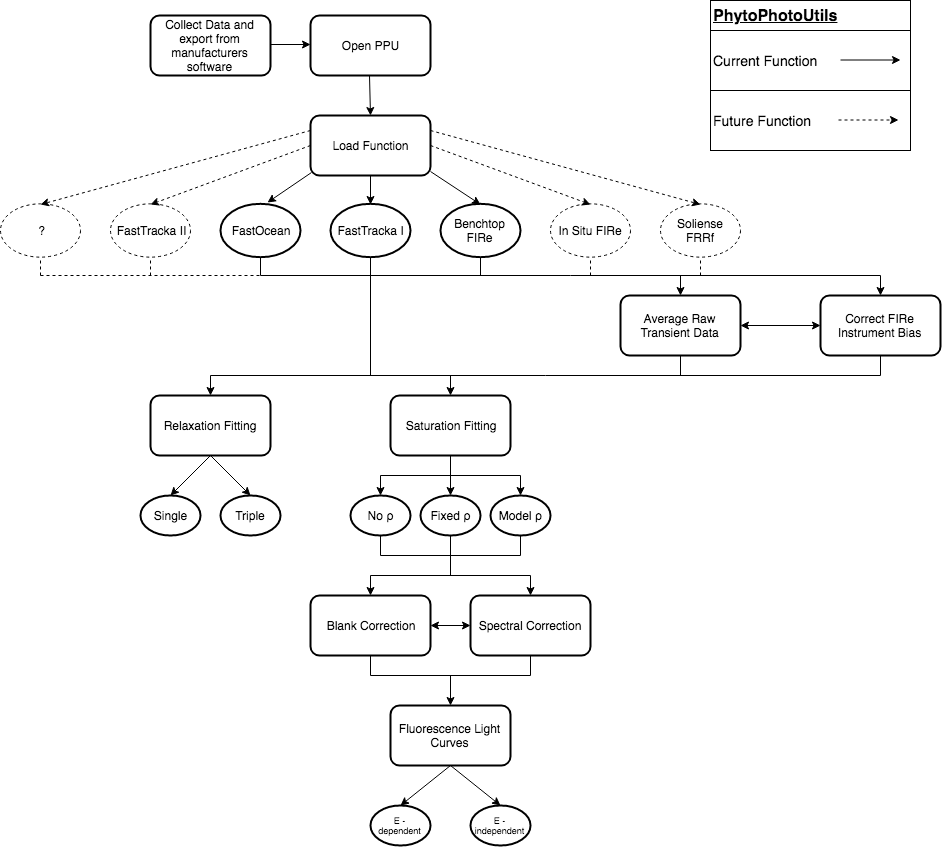

The diagram above was exported from draw.io. Its source (the exported page's mxGraphModel, read from the mxfile embedded in the PNG):
<mxGraphModel dx="2164" dy="939" grid="1" gridSize="10" guides="1" tooltips="1" connect="1" arrows="1" fold="1" page="1" pageScale="1" pageWidth="1169" pageHeight="827" math="0" shadow="0">
  <root>
    <mxCell id="0" />
    <mxCell id="1" parent="0" />
    <mxCell id="csdPkYbzdXV8fMB4qt3f-1" value="Collect Data and export from manufacturers software" style="rounded=1;whiteSpace=wrap;html=1;strokeWidth=2;" parent="1" vertex="1">
      <mxGeometry x="40" y="20" width="120" height="60" as="geometry" />
    </mxCell>
    <mxCell id="csdPkYbzdXV8fMB4qt3f-3" value="Open PPU" style="rounded=1;whiteSpace=wrap;html=1;strokeWidth=2;" parent="1" vertex="1">
      <mxGeometry x="200" y="20" width="120" height="60" as="geometry" />
    </mxCell>
    <mxCell id="csdPkYbzdXV8fMB4qt3f-4" value="Load Function" style="rounded=1;whiteSpace=wrap;html=1;strokeWidth=2;" parent="1" vertex="1">
      <mxGeometry x="200" y="120" width="120" height="60" as="geometry" />
    </mxCell>
    <mxCell id="csdPkYbzdXV8fMB4qt3f-5" value="FastOcean" style="ellipse;whiteSpace=wrap;html=1;aspect=fixed;strokeWidth=2;" parent="1" vertex="1">
      <mxGeometry x="110" y="208.5" width="80" height="53.33" as="geometry" />
    </mxCell>
    <mxCell id="csdPkYbzdXV8fMB4qt3f-6" value="FastTracka I" style="ellipse;whiteSpace=wrap;html=1;aspect=fixed;strokeWidth=2;" parent="1" vertex="1">
      <mxGeometry x="220" y="208.5" width="80" height="53.33" as="geometry" />
    </mxCell>
    <mxCell id="csdPkYbzdXV8fMB4qt3f-7" value="Benchtop FIRe" style="ellipse;whiteSpace=wrap;html=1;aspect=fixed;strokeWidth=2;" parent="1" vertex="1">
      <mxGeometry x="330" y="208.5" width="80" height="53.33" as="geometry" />
    </mxCell>
    <mxCell id="csdPkYbzdXV8fMB4qt3f-8" value="Average Raw Transient Data" style="rounded=1;whiteSpace=wrap;html=1;strokeWidth=2;" parent="1" vertex="1">
      <mxGeometry x="510" y="300" width="120" height="60" as="geometry" />
    </mxCell>
    <mxCell id="csdPkYbzdXV8fMB4qt3f-9" value="" style="endArrow=classic;html=1;" parent="1" edge="1">
      <mxGeometry width="50" height="50" relative="1" as="geometry">
        <mxPoint x="160" y="49" as="sourcePoint" />
        <mxPoint x="200" y="49" as="targetPoint" />
      </mxGeometry>
    </mxCell>
    <mxCell id="csdPkYbzdXV8fMB4qt3f-10" value="" style="endArrow=classic;html=1;entryX=0.5;entryY=0;entryDx=0;entryDy=0;" parent="1" target="csdPkYbzdXV8fMB4qt3f-4" edge="1">
      <mxGeometry width="50" height="50" relative="1" as="geometry">
        <mxPoint x="259" y="80" as="sourcePoint" />
        <mxPoint x="259" y="110" as="targetPoint" />
      </mxGeometry>
    </mxCell>
    <mxCell id="csdPkYbzdXV8fMB4qt3f-11" value="" style="endArrow=classic;html=1;entryX=0.588;entryY=-0.032;entryDx=0;entryDy=0;entryPerimeter=0;" parent="1" target="csdPkYbzdXV8fMB4qt3f-5" edge="1">
      <mxGeometry width="50" height="50" relative="1" as="geometry">
        <mxPoint x="201" y="177" as="sourcePoint" />
        <mxPoint x="161" y="216" as="targetPoint" />
      </mxGeometry>
    </mxCell>
    <mxCell id="csdPkYbzdXV8fMB4qt3f-12" value="" style="endArrow=classic;html=1;entryX=0.5;entryY=0;entryDx=0;entryDy=0;exitX=1.008;exitY=0.933;exitDx=0;exitDy=0;exitPerimeter=0;" parent="1" target="csdPkYbzdXV8fMB4qt3f-7" edge="1">
      <mxGeometry width="50" height="50" relative="1" as="geometry">
        <mxPoint x="320" y="176" as="sourcePoint" />
        <mxPoint x="360" y="218" as="targetPoint" />
      </mxGeometry>
    </mxCell>
    <mxCell id="csdPkYbzdXV8fMB4qt3f-14" value="" style="endArrow=classic;html=1;entryX=0.5;entryY=0;entryDx=0;entryDy=0;" parent="1" target="csdPkYbzdXV8fMB4qt3f-6" edge="1">
      <mxGeometry width="50" height="50" relative="1" as="geometry">
        <mxPoint x="260" y="180" as="sourcePoint" />
        <mxPoint x="270" y="130" as="targetPoint" />
      </mxGeometry>
    </mxCell>
    <mxCell id="csdPkYbzdXV8fMB4qt3f-15" value="Saturation Fitting" style="rounded=1;whiteSpace=wrap;html=1;strokeWidth=2;" parent="1" vertex="1">
      <mxGeometry x="280" y="400" width="120" height="60" as="geometry" />
    </mxCell>
    <mxCell id="csdPkYbzdXV8fMB4qt3f-16" value="Relaxation Fitting" style="rounded=1;whiteSpace=wrap;html=1;strokeWidth=2;" parent="1" vertex="1">
      <mxGeometry x="40" y="400" width="120" height="60" as="geometry" />
    </mxCell>
    <mxCell id="csdPkYbzdXV8fMB4qt3f-17" value="Correct FIRe Instrument Bias" style="rounded=1;whiteSpace=wrap;html=1;strokeWidth=2;" parent="1" vertex="1">
      <mxGeometry x="710" y="300" width="120" height="60" as="geometry" />
    </mxCell>
    <mxCell id="csdPkYbzdXV8fMB4qt3f-18" value="" style="endArrow=none;html=1;" parent="1" edge="1">
      <mxGeometry width="50" height="50" relative="1" as="geometry">
        <mxPoint x="770" y="280" as="sourcePoint" />
        <mxPoint x="150" y="280" as="targetPoint" />
      </mxGeometry>
    </mxCell>
    <mxCell id="csdPkYbzdXV8fMB4qt3f-19" value="" style="endArrow=classic;startArrow=classic;html=1;entryX=0;entryY=0.5;entryDx=0;entryDy=0;exitX=1;exitY=0.5;exitDx=0;exitDy=0;" parent="1" source="csdPkYbzdXV8fMB4qt3f-8" target="csdPkYbzdXV8fMB4qt3f-17" edge="1">
      <mxGeometry width="50" height="50" relative="1" as="geometry">
        <mxPoint x="645" y="355" as="sourcePoint" />
        <mxPoint x="695" y="305" as="targetPoint" />
      </mxGeometry>
    </mxCell>
    <mxCell id="csdPkYbzdXV8fMB4qt3f-21" value="" style="endArrow=classic;html=1;" parent="1" target="csdPkYbzdXV8fMB4qt3f-17" edge="1">
      <mxGeometry width="50" height="50" relative="1" as="geometry">
        <mxPoint x="770" y="280" as="sourcePoint" />
        <mxPoint x="820" y="230" as="targetPoint" />
      </mxGeometry>
    </mxCell>
    <mxCell id="csdPkYbzdXV8fMB4qt3f-22" value="" style="endArrow=classic;html=1;entryX=0.5;entryY=0;entryDx=0;entryDy=0;" parent="1" target="csdPkYbzdXV8fMB4qt3f-8" edge="1">
      <mxGeometry width="50" height="50" relative="1" as="geometry">
        <mxPoint x="570" y="280" as="sourcePoint" />
        <mxPoint x="595" y="250" as="targetPoint" />
      </mxGeometry>
    </mxCell>
    <mxCell id="csdPkYbzdXV8fMB4qt3f-27" value="" style="endArrow=none;html=1;entryX=0.5;entryY=1;entryDx=0;entryDy=0;" parent="1" target="csdPkYbzdXV8fMB4qt3f-5" edge="1">
      <mxGeometry width="50" height="50" relative="1" as="geometry">
        <mxPoint x="150" y="280" as="sourcePoint" />
        <mxPoint x="90" y="470" as="targetPoint" />
      </mxGeometry>
    </mxCell>
    <mxCell id="csdPkYbzdXV8fMB4qt3f-28" value="" style="endArrow=none;html=1;entryX=0.5;entryY=1;entryDx=0;entryDy=0;" parent="1" target="csdPkYbzdXV8fMB4qt3f-6" edge="1">
      <mxGeometry width="50" height="50" relative="1" as="geometry">
        <mxPoint x="260" y="280" as="sourcePoint" />
        <mxPoint x="140" y="272" as="targetPoint" />
      </mxGeometry>
    </mxCell>
    <mxCell id="csdPkYbzdXV8fMB4qt3f-29" value="" style="endArrow=none;html=1;entryX=0.5;entryY=1;entryDx=0;entryDy=0;" parent="1" target="csdPkYbzdXV8fMB4qt3f-7" edge="1">
      <mxGeometry width="50" height="50" relative="1" as="geometry">
        <mxPoint x="370" y="280" as="sourcePoint" />
        <mxPoint x="150" y="282" as="targetPoint" />
      </mxGeometry>
    </mxCell>
    <mxCell id="csdPkYbzdXV8fMB4qt3f-30" value="" style="endArrow=none;html=1;" parent="1" edge="1">
      <mxGeometry width="50" height="50" relative="1" as="geometry">
        <mxPoint x="100" y="380" as="sourcePoint" />
        <mxPoint x="770" y="380" as="targetPoint" />
      </mxGeometry>
    </mxCell>
    <mxCell id="csdPkYbzdXV8fMB4qt3f-31" value="" style="endArrow=none;html=1;entryX=0.5;entryY=1;entryDx=0;entryDy=0;" parent="1" target="csdPkYbzdXV8fMB4qt3f-17" edge="1">
      <mxGeometry width="50" height="50" relative="1" as="geometry">
        <mxPoint x="770" y="380" as="sourcePoint" />
        <mxPoint x="810" y="410" as="targetPoint" />
      </mxGeometry>
    </mxCell>
    <mxCell id="csdPkYbzdXV8fMB4qt3f-33" value="" style="endArrow=none;html=1;entryX=0.5;entryY=1;entryDx=0;entryDy=0;" parent="1" target="csdPkYbzdXV8fMB4qt3f-8" edge="1">
      <mxGeometry width="50" height="50" relative="1" as="geometry">
        <mxPoint x="570" y="380" as="sourcePoint" />
        <mxPoint x="610" y="390" as="targetPoint" />
      </mxGeometry>
    </mxCell>
    <mxCell id="csdPkYbzdXV8fMB4qt3f-34" value="FastTracka II" style="ellipse;whiteSpace=wrap;html=1;aspect=fixed;dashed=1;" parent="1" vertex="1">
      <mxGeometry y="208.5" width="80" height="53.33" as="geometry" />
    </mxCell>
    <mxCell id="csdPkYbzdXV8fMB4qt3f-35" value="In Situ FIRe" style="ellipse;whiteSpace=wrap;html=1;aspect=fixed;dashed=1;strokeWidth=1;" parent="1" vertex="1">
      <mxGeometry x="440" y="208.5" width="80" height="53.33" as="geometry" />
    </mxCell>
    <mxCell id="csdPkYbzdXV8fMB4qt3f-36" value="" style="endArrow=none;dashed=1;html=1;" parent="1" edge="1">
      <mxGeometry width="50" height="50" relative="1" as="geometry">
        <mxPoint x="-70" y="280" as="sourcePoint" />
        <mxPoint x="150" y="280" as="targetPoint" />
      </mxGeometry>
    </mxCell>
    <mxCell id="csdPkYbzdXV8fMB4qt3f-37" value="" style="endArrow=none;dashed=1;html=1;entryX=0.5;entryY=1;entryDx=0;entryDy=0;" parent="1" target="csdPkYbzdXV8fMB4qt3f-34" edge="1">
      <mxGeometry width="50" height="50" relative="1" as="geometry">
        <mxPoint x="40" y="280" as="sourcePoint" />
        <mxPoint x="60" y="290" as="targetPoint" />
      </mxGeometry>
    </mxCell>
    <mxCell id="csdPkYbzdXV8fMB4qt3f-38" value="" style="endArrow=none;dashed=1;html=1;entryX=0.5;entryY=1;entryDx=0;entryDy=0;" parent="1" target="csdPkYbzdXV8fMB4qt3f-35" edge="1">
      <mxGeometry width="50" height="50" relative="1" as="geometry">
        <mxPoint x="480" y="280" as="sourcePoint" />
        <mxPoint x="480" y="300" as="targetPoint" />
      </mxGeometry>
    </mxCell>
    <mxCell id="csdPkYbzdXV8fMB4qt3f-41" value="No ρ" style="ellipse;whiteSpace=wrap;html=1;aspect=fixed;strokeWidth=2;" parent="1" vertex="1">
      <mxGeometry x="240" y="500" width="60" height="40" as="geometry" />
    </mxCell>
    <mxCell id="csdPkYbzdXV8fMB4qt3f-42" value="Fixed ρ" style="ellipse;whiteSpace=wrap;html=1;aspect=fixed;strokeWidth=2;" parent="1" vertex="1">
      <mxGeometry x="310" y="500" width="60" height="40" as="geometry" />
    </mxCell>
    <mxCell id="csdPkYbzdXV8fMB4qt3f-44" value="Model ρ" style="ellipse;whiteSpace=wrap;html=1;aspect=fixed;strokeWidth=2;" parent="1" vertex="1">
      <mxGeometry x="380" y="500" width="60" height="40" as="geometry" />
    </mxCell>
    <mxCell id="csdPkYbzdXV8fMB4qt3f-45" value="" style="endArrow=none;html=1;" parent="1" edge="1">
      <mxGeometry width="50" height="50" relative="1" as="geometry">
        <mxPoint x="260" y="380" as="sourcePoint" />
        <mxPoint x="260" y="280" as="targetPoint" />
      </mxGeometry>
    </mxCell>
    <mxCell id="csdPkYbzdXV8fMB4qt3f-47" value="" style="endArrow=classic;html=1;exitX=0;exitY=0.5;exitDx=0;exitDy=0;entryX=0.5;entryY=0;entryDx=0;entryDy=0;dashed=1;" parent="1" source="csdPkYbzdXV8fMB4qt3f-4" target="csdPkYbzdXV8fMB4qt3f-34" edge="1">
      <mxGeometry width="50" height="50" relative="1" as="geometry">
        <mxPoint x="50" y="210" as="sourcePoint" />
        <mxPoint x="30" y="180" as="targetPoint" />
      </mxGeometry>
    </mxCell>
    <mxCell id="csdPkYbzdXV8fMB4qt3f-48" value="" style="endArrow=classic;html=1;dashed=1;entryX=0.5;entryY=0;entryDx=0;entryDy=0;exitX=1;exitY=0.5;exitDx=0;exitDy=0;" parent="1" source="csdPkYbzdXV8fMB4qt3f-4" target="csdPkYbzdXV8fMB4qt3f-35" edge="1">
      <mxGeometry width="50" height="50" relative="1" as="geometry">
        <mxPoint x="420" y="200" as="sourcePoint" />
        <mxPoint x="470" y="150" as="targetPoint" />
      </mxGeometry>
    </mxCell>
    <mxCell id="csdPkYbzdXV8fMB4qt3f-50" value="" style="endArrow=none;html=1;entryX=0.5;entryY=1;entryDx=0;entryDy=0;" parent="1" target="csdPkYbzdXV8fMB4qt3f-15" edge="1">
      <mxGeometry width="50" height="50" relative="1" as="geometry">
        <mxPoint x="340" y="480" as="sourcePoint" />
        <mxPoint x="255" y="435" as="targetPoint" />
      </mxGeometry>
    </mxCell>
    <mxCell id="csdPkYbzdXV8fMB4qt3f-51" value="" style="endArrow=none;html=1;" parent="1" edge="1">
      <mxGeometry width="50" height="50" relative="1" as="geometry">
        <mxPoint x="270" y="480" as="sourcePoint" />
        <mxPoint x="410" y="480" as="targetPoint" />
      </mxGeometry>
    </mxCell>
    <mxCell id="csdPkYbzdXV8fMB4qt3f-52" value="" style="endArrow=classic;html=1;" parent="1" edge="1">
      <mxGeometry width="50" height="50" relative="1" as="geometry">
        <mxPoint x="270" y="480" as="sourcePoint" />
        <mxPoint x="270" y="500" as="targetPoint" />
      </mxGeometry>
    </mxCell>
    <mxCell id="csdPkYbzdXV8fMB4qt3f-53" value="" style="endArrow=classic;html=1;" parent="1" target="csdPkYbzdXV8fMB4qt3f-42" edge="1">
      <mxGeometry width="50" height="50" relative="1" as="geometry">
        <mxPoint x="340" y="480" as="sourcePoint" />
        <mxPoint x="260" y="560" as="targetPoint" />
      </mxGeometry>
    </mxCell>
    <mxCell id="csdPkYbzdXV8fMB4qt3f-54" value="" style="endArrow=classic;html=1;" parent="1" target="csdPkYbzdXV8fMB4qt3f-44" edge="1">
      <mxGeometry width="50" height="50" relative="1" as="geometry">
        <mxPoint x="410" y="480" as="sourcePoint" />
        <mxPoint x="260" y="560" as="targetPoint" />
      </mxGeometry>
    </mxCell>
    <mxCell id="csdPkYbzdXV8fMB4qt3f-56" value="Single" style="ellipse;whiteSpace=wrap;html=1;aspect=fixed;strokeWidth=2;" parent="1" vertex="1">
      <mxGeometry x="30" y="500" width="60" height="40" as="geometry" />
    </mxCell>
    <mxCell id="csdPkYbzdXV8fMB4qt3f-57" value="Triple" style="ellipse;whiteSpace=wrap;html=1;aspect=fixed;strokeWidth=2;" parent="1" vertex="1">
      <mxGeometry x="110" y="500" width="60" height="40" as="geometry" />
    </mxCell>
    <mxCell id="csdPkYbzdXV8fMB4qt3f-64" value="Blank Correction" style="rounded=1;whiteSpace=wrap;html=1;strokeWidth=2;" parent="1" vertex="1">
      <mxGeometry x="200" y="600" width="120" height="60" as="geometry" />
    </mxCell>
    <mxCell id="csdPkYbzdXV8fMB4qt3f-65" value="Spectral Correction" style="rounded=1;whiteSpace=wrap;html=1;strokeWidth=2;" parent="1" vertex="1">
      <mxGeometry x="360" y="600" width="120" height="60" as="geometry" />
    </mxCell>
    <mxCell id="csdPkYbzdXV8fMB4qt3f-66" value="Fluorescence Light Curves" style="rounded=1;whiteSpace=wrap;html=1;strokeWidth=2;" parent="1" vertex="1">
      <mxGeometry x="280" y="710" width="120" height="60" as="geometry" />
    </mxCell>
    <mxCell id="csdPkYbzdXV8fMB4qt3f-67" value="E - dependent" style="ellipse;whiteSpace=wrap;html=1;aspect=fixed;fontSize=9;strokeWidth=2;" parent="1" vertex="1">
      <mxGeometry x="260" y="810" width="60" height="40" as="geometry" />
    </mxCell>
    <mxCell id="csdPkYbzdXV8fMB4qt3f-68" value="E - independent" style="ellipse;whiteSpace=wrap;html=1;aspect=fixed;fontSize=9;strokeWidth=2;" parent="1" vertex="1">
      <mxGeometry x="360" y="810" width="60" height="40" as="geometry" />
    </mxCell>
    <mxCell id="csdPkYbzdXV8fMB4qt3f-69" value="" style="endArrow=none;html=1;fontSize=9;" parent="1" edge="1">
      <mxGeometry width="50" height="50" relative="1" as="geometry">
        <mxPoint x="410" y="560" as="sourcePoint" />
        <mxPoint x="270" y="560" as="targetPoint" />
      </mxGeometry>
    </mxCell>
    <mxCell id="csdPkYbzdXV8fMB4qt3f-70" value="" style="endArrow=classic;startArrow=classic;html=1;fontSize=9;entryX=0;entryY=0.5;entryDx=0;entryDy=0;" parent="1" source="csdPkYbzdXV8fMB4qt3f-64" target="csdPkYbzdXV8fMB4qt3f-65" edge="1">
      <mxGeometry width="50" height="50" relative="1" as="geometry">
        <mxPoint x="65" y="680" as="sourcePoint" />
        <mxPoint x="115" y="630" as="targetPoint" />
      </mxGeometry>
    </mxCell>
    <mxCell id="csdPkYbzdXV8fMB4qt3f-71" value="" style="endArrow=none;html=1;fontSize=9;entryX=0.5;entryY=1;entryDx=0;entryDy=0;" parent="1" target="csdPkYbzdXV8fMB4qt3f-41" edge="1">
      <mxGeometry width="50" height="50" relative="1" as="geometry">
        <mxPoint x="270" y="560" as="sourcePoint" />
        <mxPoint x="180" y="600" as="targetPoint" />
      </mxGeometry>
    </mxCell>
    <mxCell id="csdPkYbzdXV8fMB4qt3f-72" value="" style="endArrow=none;html=1;fontSize=9;entryX=0.5;entryY=1;entryDx=0;entryDy=0;" parent="1" target="csdPkYbzdXV8fMB4qt3f-44" edge="1">
      <mxGeometry width="50" height="50" relative="1" as="geometry">
        <mxPoint x="410" y="560" as="sourcePoint" />
        <mxPoint x="550" y="530" as="targetPoint" />
      </mxGeometry>
    </mxCell>
    <mxCell id="csdPkYbzdXV8fMB4qt3f-73" value="" style="endArrow=none;html=1;fontSize=9;entryX=0.5;entryY=1;entryDx=0;entryDy=0;" parent="1" target="csdPkYbzdXV8fMB4qt3f-42" edge="1">
      <mxGeometry width="50" height="50" relative="1" as="geometry">
        <mxPoint x="340" y="560" as="sourcePoint" />
        <mxPoint x="230" y="540" as="targetPoint" />
      </mxGeometry>
    </mxCell>
    <mxCell id="csdPkYbzdXV8fMB4qt3f-74" value="" style="endArrow=none;html=1;fontSize=9;" parent="1" edge="1">
      <mxGeometry width="50" height="50" relative="1" as="geometry">
        <mxPoint x="420" y="580" as="sourcePoint" />
        <mxPoint x="260" y="580" as="targetPoint" />
      </mxGeometry>
    </mxCell>
    <mxCell id="csdPkYbzdXV8fMB4qt3f-75" value="" style="endArrow=classic;html=1;fontSize=9;entryX=0.5;entryY=0;entryDx=0;entryDy=0;" parent="1" target="csdPkYbzdXV8fMB4qt3f-64" edge="1">
      <mxGeometry width="50" height="50" relative="1" as="geometry">
        <mxPoint x="260" y="580" as="sourcePoint" />
        <mxPoint x="60" y="850" as="targetPoint" />
      </mxGeometry>
    </mxCell>
    <mxCell id="csdPkYbzdXV8fMB4qt3f-76" value="" style="endArrow=classic;html=1;fontSize=9;entryX=0.5;entryY=0;entryDx=0;entryDy=0;" parent="1" target="csdPkYbzdXV8fMB4qt3f-65" edge="1">
      <mxGeometry width="50" height="50" relative="1" as="geometry">
        <mxPoint x="420" y="580" as="sourcePoint" />
        <mxPoint x="60" y="850" as="targetPoint" />
      </mxGeometry>
    </mxCell>
    <mxCell id="csdPkYbzdXV8fMB4qt3f-77" value="" style="endArrow=none;html=1;fontSize=9;" parent="1" edge="1">
      <mxGeometry width="50" height="50" relative="1" as="geometry">
        <mxPoint x="340" y="580" as="sourcePoint" />
        <mxPoint x="340" y="560" as="targetPoint" />
      </mxGeometry>
    </mxCell>
    <mxCell id="csdPkYbzdXV8fMB4qt3f-78" value="" style="endArrow=classic;html=1;fontSize=9;entryX=0.5;entryY=0;entryDx=0;entryDy=0;" parent="1" target="csdPkYbzdXV8fMB4qt3f-66" edge="1">
      <mxGeometry width="50" height="50" relative="1" as="geometry">
        <mxPoint x="340" y="680" as="sourcePoint" />
        <mxPoint x="60" y="850" as="targetPoint" />
      </mxGeometry>
    </mxCell>
    <mxCell id="csdPkYbzdXV8fMB4qt3f-79" value="" style="endArrow=none;html=1;fontSize=9;" parent="1" edge="1">
      <mxGeometry width="50" height="50" relative="1" as="geometry">
        <mxPoint x="420" y="680" as="sourcePoint" />
        <mxPoint x="260" y="680" as="targetPoint" />
      </mxGeometry>
    </mxCell>
    <mxCell id="csdPkYbzdXV8fMB4qt3f-80" value="" style="endArrow=none;html=1;fontSize=9;entryX=0.5;entryY=1;entryDx=0;entryDy=0;" parent="1" target="csdPkYbzdXV8fMB4qt3f-64" edge="1">
      <mxGeometry width="50" height="50" relative="1" as="geometry">
        <mxPoint x="260" y="680" as="sourcePoint" />
        <mxPoint x="60" y="850" as="targetPoint" />
      </mxGeometry>
    </mxCell>
    <mxCell id="csdPkYbzdXV8fMB4qt3f-81" value="" style="endArrow=none;html=1;fontSize=9;entryX=0.5;entryY=1;entryDx=0;entryDy=0;" parent="1" target="csdPkYbzdXV8fMB4qt3f-65" edge="1">
      <mxGeometry width="50" height="50" relative="1" as="geometry">
        <mxPoint x="420" y="680" as="sourcePoint" />
        <mxPoint x="60" y="850" as="targetPoint" />
      </mxGeometry>
    </mxCell>
    <mxCell id="csdPkYbzdXV8fMB4qt3f-82" value="" style="endArrow=classic;html=1;fontSize=9;entryX=0.5;entryY=0;entryDx=0;entryDy=0;exitX=0.5;exitY=1;exitDx=0;exitDy=0;" parent="1" source="csdPkYbzdXV8fMB4qt3f-16" target="csdPkYbzdXV8fMB4qt3f-56" edge="1">
      <mxGeometry width="50" height="50" relative="1" as="geometry">
        <mxPoint y="720" as="sourcePoint" />
        <mxPoint x="50" y="670" as="targetPoint" />
      </mxGeometry>
    </mxCell>
    <mxCell id="csdPkYbzdXV8fMB4qt3f-83" value="" style="endArrow=classic;html=1;fontSize=9;entryX=0.5;entryY=0;entryDx=0;entryDy=0;" parent="1" target="csdPkYbzdXV8fMB4qt3f-57" edge="1">
      <mxGeometry width="50" height="50" relative="1" as="geometry">
        <mxPoint x="100" y="460" as="sourcePoint" />
        <mxPoint x="195" y="550" as="targetPoint" />
      </mxGeometry>
    </mxCell>
    <mxCell id="csdPkYbzdXV8fMB4qt3f-84" value="" style="endArrow=classic;html=1;fontSize=9;exitX=0.5;exitY=1;exitDx=0;exitDy=0;entryX=0.5;entryY=0;entryDx=0;entryDy=0;" parent="1" source="csdPkYbzdXV8fMB4qt3f-66" target="csdPkYbzdXV8fMB4qt3f-67" edge="1">
      <mxGeometry width="50" height="50" relative="1" as="geometry">
        <mxPoint x="10" y="900" as="sourcePoint" />
        <mxPoint x="60" y="850" as="targetPoint" />
      </mxGeometry>
    </mxCell>
    <mxCell id="csdPkYbzdXV8fMB4qt3f-85" value="" style="endArrow=classic;html=1;fontSize=9;entryX=0.5;entryY=0;entryDx=0;entryDy=0;" parent="1" target="csdPkYbzdXV8fMB4qt3f-68" edge="1">
      <mxGeometry width="50" height="50" relative="1" as="geometry">
        <mxPoint x="340" y="770" as="sourcePoint" />
        <mxPoint x="60" y="850" as="targetPoint" />
      </mxGeometry>
    </mxCell>
    <mxCell id="csdPkYbzdXV8fMB4qt3f-86" value="" style="endArrow=classic;html=1;fontSize=9;entryX=0.5;entryY=0;entryDx=0;entryDy=0;" parent="1" target="csdPkYbzdXV8fMB4qt3f-16" edge="1">
      <mxGeometry width="50" height="50" relative="1" as="geometry">
        <mxPoint x="100" y="380" as="sourcePoint" />
        <mxPoint x="80" y="620" as="targetPoint" />
      </mxGeometry>
    </mxCell>
    <mxCell id="csdPkYbzdXV8fMB4qt3f-87" value="" style="endArrow=classic;html=1;fontSize=9;entryX=0.5;entryY=0;entryDx=0;entryDy=0;" parent="1" target="csdPkYbzdXV8fMB4qt3f-15" edge="1">
      <mxGeometry width="50" height="50" relative="1" as="geometry">
        <mxPoint x="340" y="380" as="sourcePoint" />
        <mxPoint x="60" y="870" as="targetPoint" />
      </mxGeometry>
    </mxCell>
    <mxCell id="csdPkYbzdXV8fMB4qt3f-91" value="PhytoPhotoUtils" style="rounded=0;whiteSpace=wrap;html=1;fontSize=16;align=left;fontStyle=5;strokeWidth=1;" parent="1" vertex="1">
      <mxGeometry x="600" y="5" width="200" height="30" as="geometry" />
    </mxCell>
    <mxCell id="csdPkYbzdXV8fMB4qt3f-93" value="Current Function" style="rounded=0;whiteSpace=wrap;html=1;align=left;fontSize=14;" parent="1" vertex="1">
      <mxGeometry x="600" y="35" width="200" height="60" as="geometry" />
    </mxCell>
    <mxCell id="csdPkYbzdXV8fMB4qt3f-95" value="Future Function" style="rounded=0;whiteSpace=wrap;html=1;align=left;fontSize=14;" parent="1" vertex="1">
      <mxGeometry x="600" y="95" width="200" height="60" as="geometry" />
    </mxCell>
    <mxCell id="csdPkYbzdXV8fMB4qt3f-97" value="" style="endArrow=classic;html=1;dashed=1;fontSize=14;" parent="1" edge="1">
      <mxGeometry width="50" height="50" relative="1" as="geometry">
        <mxPoint x="728" y="124.5" as="sourcePoint" />
        <mxPoint x="788" y="124.5" as="targetPoint" />
      </mxGeometry>
    </mxCell>
    <mxCell id="csdPkYbzdXV8fMB4qt3f-98" value="" style="endArrow=classic;html=1;fontSize=14;" parent="1" edge="1">
      <mxGeometry width="50" height="50" relative="1" as="geometry">
        <mxPoint x="730" y="64.5" as="sourcePoint" />
        <mxPoint x="790" y="64.5" as="targetPoint" />
      </mxGeometry>
    </mxCell>
    <mxCell id="MKC2Q_O9-7k4UPI_zNup-1" value="Soliense FRRf" style="ellipse;whiteSpace=wrap;html=1;aspect=fixed;dashed=1;strokeWidth=1;" vertex="1" parent="1">
      <mxGeometry x="550" y="208.5" width="80" height="53.33" as="geometry" />
    </mxCell>
    <mxCell id="MKC2Q_O9-7k4UPI_zNup-2" value="" style="endArrow=classic;html=1;dashed=1;entryX=0.5;entryY=0;entryDx=0;entryDy=0;exitX=1;exitY=0.25;exitDx=0;exitDy=0;" edge="1" parent="1" source="csdPkYbzdXV8fMB4qt3f-4" target="MKC2Q_O9-7k4UPI_zNup-1">
      <mxGeometry width="50" height="50" relative="1" as="geometry">
        <mxPoint x="360" y="120" as="sourcePoint" />
        <mxPoint x="520" y="179" as="targetPoint" />
      </mxGeometry>
    </mxCell>
    <mxCell id="MKC2Q_O9-7k4UPI_zNup-3" value="" style="endArrow=none;dashed=1;html=1;entryX=0.5;entryY=1;entryDx=0;entryDy=0;" edge="1" parent="1" target="MKC2Q_O9-7k4UPI_zNup-1">
      <mxGeometry width="50" height="50" relative="1" as="geometry">
        <mxPoint x="590" y="280" as="sourcePoint" />
        <mxPoint x="720" y="202.5" as="targetPoint" />
      </mxGeometry>
    </mxCell>
    <mxCell id="MKC2Q_O9-7k4UPI_zNup-4" value="?" style="ellipse;whiteSpace=wrap;html=1;aspect=fixed;dashed=1;strokeWidth=1;" vertex="1" parent="1">
      <mxGeometry x="-110" y="208.5" width="80" height="53.33" as="geometry" />
    </mxCell>
    <mxCell id="MKC2Q_O9-7k4UPI_zNup-5" value="" style="endArrow=classic;html=1;dashed=1;entryX=0.5;entryY=0;entryDx=0;entryDy=0;exitX=0;exitY=0.25;exitDx=0;exitDy=0;" edge="1" parent="1" source="csdPkYbzdXV8fMB4qt3f-4" target="MKC2Q_O9-7k4UPI_zNup-4">
      <mxGeometry width="50" height="50" relative="1" as="geometry">
        <mxPoint x="190" y="140" as="sourcePoint" />
        <mxPoint x="140" y="180" as="targetPoint" />
      </mxGeometry>
    </mxCell>
    <mxCell id="MKC2Q_O9-7k4UPI_zNup-7" value="" style="endArrow=none;dashed=1;html=1;entryX=0.5;entryY=1;entryDx=0;entryDy=0;" edge="1" parent="1" target="MKC2Q_O9-7k4UPI_zNup-4">
      <mxGeometry width="50" height="50" relative="1" as="geometry">
        <mxPoint x="-70" y="280" as="sourcePoint" />
        <mxPoint x="-70" y="300" as="targetPoint" />
      </mxGeometry>
    </mxCell>
  </root>
</mxGraphModel>